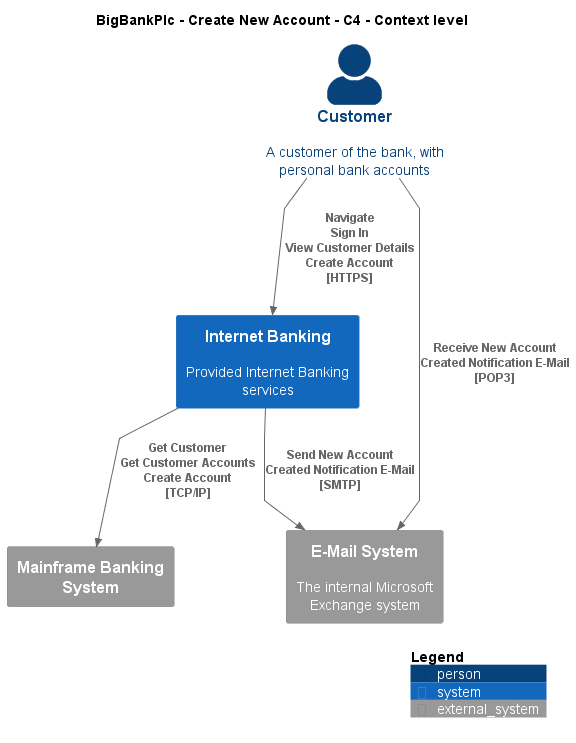

The diagram above was rendered by PlantUML. Its source (embedded in the PNG):
@startuml
!include ..\..\..\.c4s\C4_Context.puml

AddElementTag("c4interflow:lifecycle:new", $bgColor=green, $fontColor=#ffffff, $borderColor=green, $shadowing="False")
AddElementTag("c4interflow:lifecycle:changed", $bgColor=orange, $fontColor=#ffffff, $borderColor=orange, $shadowing="False")
AddElementTag("c4interflow:lifecycle:removed", $bgColor=red, $fontColor=#ffffff, $borderColor=red, $shadowing="False")

AddRelTag("c4interflow:lifecycle:new", $textColor=green, $lineColor=green)
AddRelTag("c4interflow:lifecycle:changed", $textColor=orange, $lineColor=orange)
AddRelTag("c4interflow:lifecycle:removed", $textColor=red, $lineColor=red)

SHOW_PERSON_PORTRAIT()
LAYOUT_TOP_DOWN()

skinparam linetype polyline

title BigBankPlc - Create New Account - C4 - Context level

Person(BigBankPlc.Actors.Customer, "Customer", "A customer of the bank, with personal bank accounts")
System(BigBankPlc.SoftwareSystems.InternetBanking, "Internet Banking", "Provided Internet Banking services")
System_Ext(BigBankPlc.SoftwareSystems.MainframeBankingSystem, "Mainframe Banking System", "")
System_Ext(BigBankPlc.SoftwareSystems.EMailSystem, "E-Mail System", "The internal Microsoft Exchange system")

Rel(BigBankPlc.Actors.Customer, BigBankPlc.SoftwareSystems.InternetBanking, "Navigate\nSign In\nView Customer Details\nCreate Account\n[HTTPS]", $tags='protocol:https')
Rel(BigBankPlc.SoftwareSystems.InternetBanking, BigBankPlc.SoftwareSystems.MainframeBankingSystem, "Get Customer\nGet Customer Accounts\nCreate Account\n[TCP/IP]", $tags='protocol:tcp/ip')
Rel(BigBankPlc.SoftwareSystems.InternetBanking, BigBankPlc.SoftwareSystems.EMailSystem, "Send New Account Created Notification E-Mail\n[SMTP]", $tags='protocol:smtp')
Rel(BigBankPlc.Actors.Customer, BigBankPlc.SoftwareSystems.EMailSystem, "Receive New Account Created Notification E-Mail\n[POP3]", $tags='protocol:pop3')


SHOW_LEGEND()
@enduml